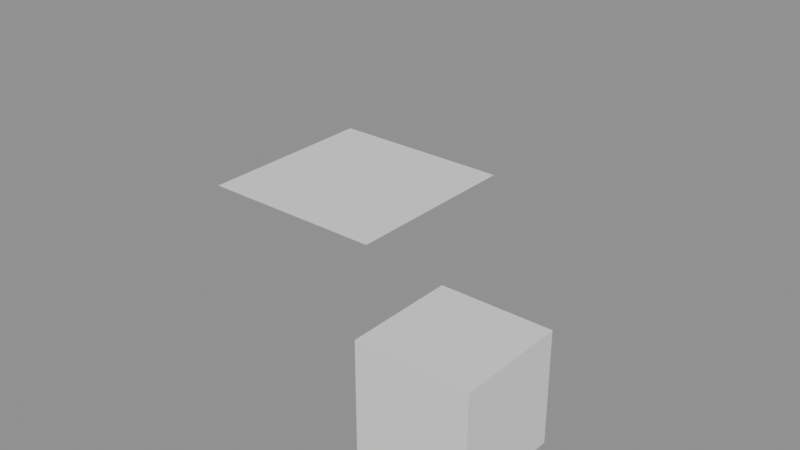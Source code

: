 # Source: opening-5.3.blend  (saved by Blender 5.3.31; exported with 4.5.12 LTS)
import bpy
from mathutils import Matrix  # noqa: F401  (used for matrix-valued properties, if any)

bpy.ops.wm.read_factory_settings(use_empty=True)
scene = bpy.context.scene
scene.name = 'Scene'

# ---- meshes
me_facemesh = bpy.data.meshes.new('FaceMesh')
me_facemesh.from_pydata([(-0.5, -0.5, -0.5), (0.5, -0.5, -0.5), (-0.5, 0.5, -0.5), (0.5, 0.5, -0.5), (-0.5, -0.5, 0.5), (0.5, -0.5, 0.5), (-0.5, 0.5, 0.5), (0.5, 0.5, 0.5)], [], [(0, 2, 3, 1), (4, 5, 7, 6), (0, 1, 5, 4), (2, 6, 7, 3), (0, 4, 6, 2), (1, 3, 7, 5)])
me_facemesh.update()
me_grid = bpy.data.meshes.new('Grid')
me_grid.from_pydata([(-1.0, -1.0, 0.0), (-0.6667, -1.0, 0.0), (-0.3333, -1.0, 0.0), (0.0, -1.0, 0.0), (0.3333, -1.0, 0.0), (0.6667, -1.0, 0.0), (1.0, -1.0, 0.0), (-1.0, -0.6667, 0.0), (-0.6667, -0.6667, 0.0), (-0.3333, -0.6667, 0.0), (0.0, -0.6667, 0.0), (0.3333, -0.6667, 0.0), (0.6667, -0.6667, 0.0), (1.0, -0.6667, 0.0), (-1.0, -0.3333, 0.0), (-0.6667, -0.3333, 0.0), (-0.3333, -0.3333, 0.0), (0.0, -0.3333, 0.0), (0.3333, -0.3333, 0.0), (0.6667, -0.3333, 0.0), (1.0, -0.3333, 0.0), (-1.0, 0.0, 0.0), (-0.6667, 0.0, 0.0), (-0.3333, 0.0, 0.0), (0.0, 0.0, 0.0), (0.3333, 0.0, 0.0), (0.6667, 0.0, 0.0), (1.0, 0.0, 0.0), (-1.0, 0.3333, 0.0), (-0.6667, 0.3333, 0.0), (-0.3333, 0.3333, 0.0), (0.0, 0.3333, 0.0), (0.3333, 0.3333, 0.0), (0.6667, 0.3333, 0.0), (1.0, 0.3333, 0.0), (-1.0, 0.6667, 0.0), (-0.6667, 0.6667, 0.0), (-0.3333, 0.6667, 0.0), (0.0, 0.6667, 0.0), (0.3333, 0.6667, 0.0), (0.6667, 0.6667, 0.0), (1.0, 0.6667, 0.0), (-1.0, 1.0, 0.0), (-0.6667, 1.0, 0.0), (-0.3333, 1.0, 0.0), (0.0, 1.0, 0.0), (0.3333, 1.0, 0.0), (0.6667, 1.0, 0.0), (1.0, 1.0, 0.0)], [], [(0, 1, 8, 7), (1, 2, 9, 8), (2, 3, 10, 9), (3, 4, 11, 10), (4, 5, 12, 11), (5, 6, 13, 12), (7, 8, 15, 14), (8, 9, 16, 15), (9, 10, 17, 16), (10, 11, 18, 17), (11, 12, 19, 18), (12, 13, 20, 19), (14, 15, 22, 21), (15, 16, 23, 22), (16, 17, 24, 23), (17, 18, 25, 24), (18, 19, 26, 25), (19, 20, 27, 26), (21, 22, 29, 28), (22, 23, 30, 29), (23, 24, 31, 30), (24, 25, 32, 31), (25, 26, 33, 32), (26, 27, 34, 33), (28, 29, 36, 35), (29, 30, 37, 36), (30, 31, 38, 37), (31, 32, 39, 38), (32, 33, 40, 39), (33, 34, 41, 40), (35, 36, 43, 42), (36, 37, 44, 43), (37, 38, 45, 44), (38, 39, 46, 45), (39, 40, 47, 46), (40, 41, 48, 47)])
_uv = me_grid.uv_layers.new(name='UVMap')
_uv.uv.foreach_set('vector', [0.0, 0.0, 0.1667, 0.0, 0.1667, 0.1667, 0.0, 0.1667, 0.1667, 0.0, 0.3333, 0.0, 0.3333, 0.1667, 0.1667, 0.1667, 0.3333, 0.0, 0.5, 0.0, 0.5, 0.1667, 0.3333, 0.1667, 0.5, 0.0, 0.6667, 0.0, 0.6667, 0.1667, 0.5, 0.1667, 0.6667, 0.0, 0.8333, 0.0, 0.8333, 0.1667, 0.6667, 0.1667, 0.8333, 0.0, 1.0, 0.0, 1.0, 0.1667, 0.8333, 0.1667, 0.0, 0.1667, 0.1667, 0.1667, 0.1667, 0.3333, 0.0, 0.3333, 0.1667, 0.1667, 0.3333, 0.1667, 0.3333, 0.3333, 0.1667, 0.3333, 0.3333, 0.1667, 0.5, 0.1667, 0.5, 0.3333, 0.3333, 0.3333, 0.5, 0.1667, 0.6667, 0.1667, 0.6667, 0.3333, 0.5, 0.3333, 0.6667, 0.1667, 0.8333, 0.1667, 0.8333, 0.3333, 0.6667, 0.3333, 0.8333, 0.1667, 1.0, 0.1667, 1.0, 0.3333, 0.8333, 0.3333, 0.0, 0.3333, 0.1667, 0.3333, 0.1667, 0.5, 0.0, 0.5, 0.1667, 0.3333, 0.3333, 0.3333, 0.3333, 0.5, 0.1667, 0.5, 0.3333, 0.3333, 0.5, 0.3333, 0.5, 0.5, 0.3333, 0.5, 0.5, 0.3333, 0.6667, 0.3333, 0.6667, 0.5, 0.5, 0.5, 0.6667, 0.3333, 0.8333, 0.3333, 0.8333, 0.5, 0.6667, 0.5, 0.8333, 0.3333, 1.0, 0.3333, 1.0, 0.5, 0.8333, 0.5, 0.0, 0.5, 0.1667, 0.5, 0.1667, 0.6667, 0.0, 0.6667, 0.1667, 0.5, 0.3333, 0.5, 0.3333, 0.6667, 0.1667, 0.6667, 0.3333, 0.5, 0.5, 0.5, 0.5, 0.6667, 0.3333, 0.6667, 0.5, 0.5, 0.6667, 0.5, 0.6667, 0.6667, 0.5, 0.6667, 0.6667, 0.5, 0.8333, 0.5, 0.8333, 0.6667, 0.6667, 0.6667, 0.8333, 0.5, 1.0, 0.5, 1.0, 0.6667, 0.8333, 0.6667, 0.0, 0.6667, 0.1667, 0.6667, 0.1667, 0.8333, 0.0, 0.8333, 0.1667, 0.6667, 0.3333, 0.6667, 0.3333, 0.8333, 0.1667, 0.8333, 0.3333, 0.6667, 0.5, 0.6667, 0.5, 0.8333, 0.3333, 0.8333, 0.5, 0.6667, 0.6667, 0.6667, 0.6667, 0.8333, 0.5, 0.8333, 0.6667, 0.6667, 0.8333, 0.6667, 0.8333, 0.8333, 0.6667, 0.8333, 0.8333, 0.6667, 1.0, 0.6667, 1.0, 0.8333, 0.8333, 0.8333, 0.0, 0.8333, 0.1667, 0.8333, 0.1667, 1.0, 0.0, 1.0, 0.1667, 0.8333, 0.3333, 0.8333, 0.3333, 1.0, 0.1667, 1.0, 0.3333, 0.8333, 0.5, 0.8333, 0.5, 1.0, 0.3333, 1.0, 0.5, 0.8333, 0.6667, 0.8333, 0.6667, 1.0, 0.5, 1.0, 0.6667, 0.8333, 0.8333, 0.8333, 0.8333, 1.0, 0.6667, 1.0, 0.8333, 0.8333, 1.0, 0.8333, 1.0, 1.0, 0.8333, 1.0])
me_grid.update()
arm_moverdata = bpy.data.armatures.new('MoverData')  # bones are not reproduced

# ---- objects
ob_plain = bpy.data.objects.new('Plain', None)
ob_solo = bpy.data.objects.new('Solo', None)
ob_nothingbefore = bpy.data.objects.new('NothingBefore', None)
ob_nothingafter = bpy.data.objects.new('NothingAfter', None)
ob_holdforwardbefore = bpy.data.objects.new('HoldForwardBefore', None)
ob_holdforwardafter = bpy.data.objects.new('HoldForwardAfter', None)
ob_holdbefore = bpy.data.objects.new('HoldBefore', None)
ob_mutedtrack = bpy.data.objects.new('MutedTrack', None)
ob_emptytrack = bpy.data.objects.new('EmptyTrack', None)
ob_nlaoff = bpy.data.objects.new('NlaOff', None)
ob_half = bpy.data.objects.new('Half', None)
ob_driven = bpy.data.objects.new('Driven', None)
ob_noisy = bpy.data.objects.new('Noisy', None)
ob_muted = bpy.data.objects.new('Muted', None)
ob_tweaking = bpy.data.objects.new('Tweaking', None)
ob_face = bpy.data.objects.new('Face', me_facemesh)
ob_mover = bpy.data.objects.new('Mover', arm_moverdata)
ob_carried = bpy.data.objects.new('Carried', me_grid)

# ---- transforms, parenting, visibility, modifiers, constraints
ob_plain.location = (11.0, 0.0, 0.0)
ob_solo.location = (50.0, 1.0, 0.0)
ob_nothingbefore.location = (50.0, 2.0, 0.0)
ob_nothingafter.location = (50.0, 3.0, 0.0)
ob_holdforwardbefore.location = (50.0, 4.0, 0.0)
ob_holdforwardafter.location = (7.0, 5.0, 0.0)
ob_holdbefore.location = (0.0, 6.0, 0.0)
ob_mutedtrack.location = (11.0, 7.0, 0.0)
ob_emptytrack.location = (11.0, 8.0, 0.0)
ob_nlaoff.location = (11.0, 9.0, 0.0)
ob_half.location = (30.5, 10.0, 0.0)
ob_driven.location = (4.0, 11.0, 0.0)
ob_noisy.location = (10.87, 12.0, 0.0)
ob_muted.location = (100.0, 13.0, 0.0)
ob_tweaking.location = (4.0, 14.0, 0.0)
ob_face.location = (3.0, 0.0, 0.0)
ob_mover.location = (0.0, 2.316, 0.0)
ob_carried.parent = ob_mover
ob_carried.location = (0.0, 0.0, 0.0)
_vg = ob_carried.vertex_groups.new(name='Root')
_vg.add([0, 1, 2, 3, 4, 5, 6, 7, 8, 9, 10, 11, 12, 13, 14, 15, 16, 17, 18, 19, 20, 21, 22, 23, 24, 25, 26, 27, 28, 29, 30, 31, 32, 33, 34, 35, 36, 37, 38, 39, 40, 41, 42, 43, 44, 45, 46, 47, 48], 1.0, 'REPLACE')
_m = ob_carried.modifiers.new('Armature', 'ARMATURE')
_m.object = ob_mover

# ---- collection membership
scene.collection.objects.link(ob_plain)
scene.collection.objects.link(ob_solo)
scene.collection.objects.link(ob_nothingbefore)
scene.collection.objects.link(ob_nothingafter)
scene.collection.objects.link(ob_holdforwardbefore)
scene.collection.objects.link(ob_holdforwardafter)
scene.collection.objects.link(ob_holdbefore)
scene.collection.objects.link(ob_mutedtrack)
scene.collection.objects.link(ob_emptytrack)
scene.collection.objects.link(ob_nlaoff)
scene.collection.objects.link(ob_half)
scene.collection.objects.link(ob_driven)
scene.collection.objects.link(ob_noisy)
scene.collection.objects.link(ob_muted)
scene.collection.objects.link(ob_tweaking)
scene.collection.objects.link(ob_face)
scene.collection.objects.link(ob_mover)
scene.collection.objects.link(ob_carried)

# ---- scene / render settings (as saved in the file)
scene.frame_start = 1; scene.frame_end = 250; scene.frame_set(12)
scene.render.engine = 'BLENDER_EEVEE_NEXT'
scene.render.bake_bias = 0.0
scene.render.bake_samples = 0
scene.render.compositor_device = 'GPU'
scene.eevee.use_volume_custom_range = False
scene.eevee.fast_gi_thickness_near = 0.1
scene.eevee.fast_gi_thickness_far = 0.0
scene.eevee.ray_tracing_options.screen_trace_thickness = 0.1
bpy.context.view_layer.update()

# ---- added for rendering (the .blend has no active camera and no usable light): camera, sun + grey world if the file has none
cam_auto = bpy.data.cameras.new('AutoCamera')
cam_auto.lens = 50.0
cam_auto.sensor_width = 36.0
cam_auto.clip_end = 1000.0
ob_auto_camera = bpy.data.objects.new('AutoCamera', cam_auto)
scene.collection.objects.link(ob_auto_camera)
ob_auto_camera.location = (6.9668, -5.36227, 4.78844)
ob_auto_camera.rotation_euler = (1.09748, -7.21219e-08, 0.694738)
scene.camera = ob_auto_camera
light_auto_sun = bpy.data.lights.new('AutoSun', 'SUN')
light_auto_sun.energy = 3.0
light_auto_sun.angle = 0.0523599
ob_auto_sun = bpy.data.objects.new('AutoSun', light_auto_sun)
scene.collection.objects.link(ob_auto_sun)
ob_auto_sun.rotation_euler = (0.872665, 0.174533, 0.523599)
if scene.world is None:
    world_auto = bpy.data.worlds.new('AutoWorld')
    world_auto.color = (0.3, 0.3, 0.3)
    scene.world = world_auto
bpy.context.view_layer.update()
